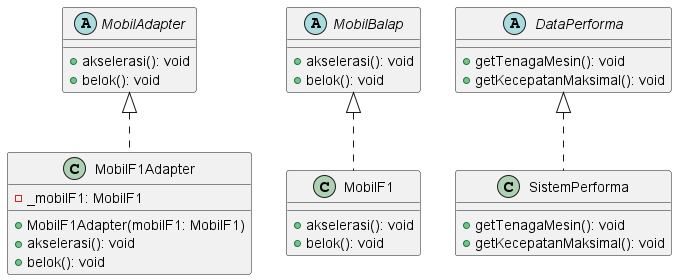

The diagram above was rendered by PlantUML. Its source (embedded in the PNG):
@startuml

abstract class MobilAdapter {
  +akselerasi(): void
  +belok(): void
}

class MobilF1Adapter {
  -_mobilF1: MobilF1
  +MobilF1Adapter(mobilF1: MobilF1)
  +akselerasi(): void
  +belok(): void
}

abstract class MobilBalap {
  +akselerasi(): void
  +belok(): void
}

class MobilF1 {
  +akselerasi(): void
  +belok(): void
}

abstract class DataPerforma {
  +getTenagaMesin(): void
  +getKecepatanMaksimal(): void
}

class SistemPerforma {
  +getTenagaMesin(): void
  +getKecepatanMaksimal(): void
}

MobilAdapter <|.. MobilF1Adapter
MobilBalap <|.. MobilF1
DataPerforma <|.. SistemPerforma

@enduml